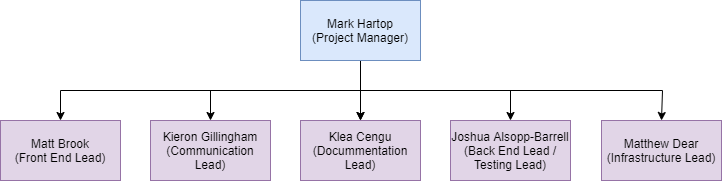

The diagram above was exported from draw.io. Its source (the exported page's mxGraphModel, read from the mxfile embedded in the PNG):
<mxGraphModel dx="1086" dy="806" grid="1" gridSize="10" guides="1" tooltips="1" connect="1" arrows="1" fold="1" page="1" pageScale="1" pageWidth="827" pageHeight="1169" math="0" shadow="0">
  <root>
    <mxCell id="0" />
    <mxCell id="1" parent="0" />
    <mxCell id="I_qMbyZMufkbVO69rVbN-1" value="Matthew Dear&lt;br&gt;(Infrastructure Lead)" style="rounded=0;whiteSpace=wrap;html=1;fillColor=#e1d5e7;strokeColor=#9673a6;" parent="1" vertex="1">
      <mxGeometry x="654" y="140" width="120" height="60" as="geometry" />
    </mxCell>
    <mxCell id="I_qMbyZMufkbVO69rVbN-8" style="edgeStyle=orthogonalEdgeStyle;rounded=0;orthogonalLoop=1;jettySize=auto;html=1;exitX=0.5;exitY=1;exitDx=0;exitDy=0;entryX=0.5;entryY=0;entryDx=0;entryDy=0;" parent="1" target="I_qMbyZMufkbVO69rVbN-4" edge="1">
      <mxGeometry relative="1" as="geometry">
        <mxPoint x="338.5" y="110" as="sourcePoint" />
      </mxGeometry>
    </mxCell>
    <mxCell id="I_qMbyZMufkbVO69rVbN-9" style="edgeStyle=orthogonalEdgeStyle;rounded=0;orthogonalLoop=1;jettySize=auto;html=1;exitX=0.5;exitY=1;exitDx=0;exitDy=0;entryX=0.5;entryY=0;entryDx=0;entryDy=0;" parent="1" target="I_qMbyZMufkbVO69rVbN-5" edge="1">
      <mxGeometry relative="1" as="geometry">
        <mxPoint x="338.5" y="110" as="sourcePoint" />
      </mxGeometry>
    </mxCell>
    <mxCell id="I_qMbyZMufkbVO69rVbN-10" style="edgeStyle=orthogonalEdgeStyle;rounded=0;orthogonalLoop=1;jettySize=auto;html=1;exitX=0.5;exitY=1;exitDx=0;exitDy=0;entryX=0.5;entryY=0;entryDx=0;entryDy=0;" parent="1" target="I_qMbyZMufkbVO69rVbN-6" edge="1">
      <mxGeometry relative="1" as="geometry">
        <mxPoint x="338.5" y="110" as="sourcePoint" />
      </mxGeometry>
    </mxCell>
    <mxCell id="I_qMbyZMufkbVO69rVbN-11" style="edgeStyle=orthogonalEdgeStyle;rounded=0;orthogonalLoop=1;jettySize=auto;html=1;exitX=0.5;exitY=1;exitDx=0;exitDy=0;entryX=0.5;entryY=0;entryDx=0;entryDy=0;" parent="1" target="I_qMbyZMufkbVO69rVbN-3" edge="1">
      <mxGeometry relative="1" as="geometry">
        <mxPoint x="338.5" y="110" as="sourcePoint" />
      </mxGeometry>
    </mxCell>
    <mxCell id="alhuPCPWQzzAFwzs2WzK-1" style="edgeStyle=orthogonalEdgeStyle;rounded=0;orthogonalLoop=1;jettySize=auto;html=1;exitX=0.5;exitY=1;exitDx=0;exitDy=0;entryX=0.5;entryY=0;entryDx=0;entryDy=0;" parent="1" target="I_qMbyZMufkbVO69rVbN-1" edge="1">
      <mxGeometry relative="1" as="geometry">
        <mxPoint x="338.5" y="110" as="sourcePoint" />
        <Array as="points">
          <mxPoint x="715" y="110" />
        </Array>
      </mxGeometry>
    </mxCell>
    <mxCell id="alhuPCPWQzzAFwzs2WzK-2" style="edgeStyle=orthogonalEdgeStyle;rounded=0;orthogonalLoop=1;jettySize=auto;html=1;exitX=0.5;exitY=1;exitDx=0;exitDy=0;entryX=0.5;entryY=0;entryDx=0;entryDy=0;" parent="1" source="I_qMbyZMufkbVO69rVbN-2" target="I_qMbyZMufkbVO69rVbN-5" edge="1">
      <mxGeometry relative="1" as="geometry" />
    </mxCell>
    <mxCell id="I_qMbyZMufkbVO69rVbN-2" value="Mark Hartop&lt;br&gt;(Project Manager)" style="rounded=0;whiteSpace=wrap;html=1;fillColor=#dae8fc;strokeColor=#6c8ebf;" parent="1" vertex="1">
      <mxGeometry x="353" y="20" width="120" height="60" as="geometry" />
    </mxCell>
    <mxCell id="I_qMbyZMufkbVO69rVbN-3" value="Matt Brook&lt;br&gt;(Front End Lead)" style="rounded=0;whiteSpace=wrap;html=1;fillColor=#e1d5e7;strokeColor=#9673a6;" parent="1" vertex="1">
      <mxGeometry x="53" y="140" width="120" height="60" as="geometry" />
    </mxCell>
    <mxCell id="I_qMbyZMufkbVO69rVbN-4" value="Kieron Gillingham&lt;br&gt;(Communication Lead)" style="rounded=0;whiteSpace=wrap;html=1;fillColor=#e1d5e7;strokeColor=#9673a6;" parent="1" vertex="1">
      <mxGeometry x="203" y="140" width="120" height="60" as="geometry" />
    </mxCell>
    <mxCell id="I_qMbyZMufkbVO69rVbN-5" value="Klea Cengu&lt;br&gt;(Docummentation Lead)" style="rounded=0;whiteSpace=wrap;html=1;fillColor=#e1d5e7;strokeColor=#9673a6;" parent="1" vertex="1">
      <mxGeometry x="353" y="140" width="120" height="60" as="geometry" />
    </mxCell>
    <mxCell id="I_qMbyZMufkbVO69rVbN-6" value="Joshua Alsopp-Barrell&lt;br&gt;(Back End Lead / Testing Lead)" style="rounded=0;whiteSpace=wrap;html=1;fillColor=#e1d5e7;strokeColor=#9673a6;" parent="1" vertex="1">
      <mxGeometry x="503" y="140" width="120" height="60" as="geometry" />
    </mxCell>
  </root>
</mxGraphModel>